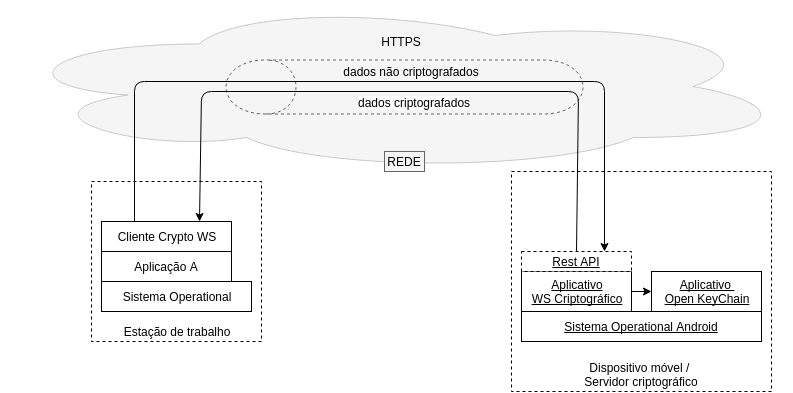

The diagram above was exported from draw.io. Its source (the exported page's mxGraphModel, read from the mxfile embedded in the PNG):
<mxGraphModel dx="1696" dy="1647" grid="1" gridSize="10" guides="1" tooltips="1" connect="1" arrows="1" fold="1" page="1" pageScale="1" pageWidth="826" pageHeight="1169" background="#ffffff" math="0" shadow="0">
  <root>
    <mxCell id="0" />
    <mxCell id="1" parent="0" />
    <mxCell id="2" value="Estação de trabalho" style="whiteSpace=wrap;html=1;verticalAlign=bottom;dashed=1;" vertex="1" parent="1">
      <mxGeometry x="70" y="160" width="170" height="160" as="geometry" />
    </mxCell>
    <mxCell id="3" value="" style="group" vertex="1" connectable="0" parent="1">
      <mxGeometry x="80" y="200" width="150" height="90" as="geometry" />
    </mxCell>
    <mxCell id="4" value="Cliente Crypto WS" style="whiteSpace=wrap;html=1;" vertex="1" parent="3">
      <mxGeometry width="130" height="30" as="geometry" />
    </mxCell>
    <mxCell id="5" value="Aplicação A" style="whiteSpace=wrap;html=1;" vertex="1" parent="3">
      <mxGeometry y="30" width="130" height="30" as="geometry" />
    </mxCell>
    <mxCell id="6" value="Sistema Operational" style="whiteSpace=wrap;html=1;" vertex="1" parent="3">
      <mxGeometry y="60" width="150" height="30" as="geometry" />
    </mxCell>
    <mxCell id="7" value="Cliente Crypto WS" style="whiteSpace=wrap;html=1;" vertex="1" parent="1">
      <mxGeometry x="80" y="200" width="130" height="30" as="geometry" />
    </mxCell>
    <mxCell id="8" value="Aplicação A" style="whiteSpace=wrap;html=1;" vertex="1" parent="1">
      <mxGeometry x="80" y="230" width="130" height="30" as="geometry" />
    </mxCell>
    <mxCell id="9" value="Sistema Operational" style="whiteSpace=wrap;html=1;" vertex="1" parent="1">
      <mxGeometry x="80" y="260" width="150" height="30" as="geometry" />
    </mxCell>
    <mxCell id="10" value="" style="shape=cylinder;whiteSpace=wrap;html=1;rotation=-90;dashed=1;fillColor=#f5f5f5;strokeColor=#666666;" vertex="1" parent="1">
      <mxGeometry x="356" y="-113" width="54" height="357" as="geometry" />
    </mxCell>
    <mxCell id="11" value="Dispositivo móvel /&amp;nbsp;&lt;div&gt;Servidor criptográfico&lt;/div&gt;" style="whiteSpace=wrap;html=1;verticalAlign=bottom;dashed=1;" vertex="1" parent="1">
      <mxGeometry x="490" y="150" width="260" height="220" as="geometry" />
    </mxCell>
    <mxCell id="12" value="" style="group" vertex="1" connectable="0" parent="1">
      <mxGeometry x="500" y="230" width="240" height="90" as="geometry" />
    </mxCell>
    <mxCell id="13" value="" style="group;fontStyle=4" vertex="1" connectable="0" parent="12">
      <mxGeometry y="20" width="240" height="70" as="geometry" />
    </mxCell>
    <mxCell id="14" value="Aplicativo&lt;br&gt;WS Criptográfico" style="whiteSpace=wrap;html=1;align=center;fontStyle=4" vertex="1" parent="13">
      <mxGeometry width="110" height="40" as="geometry" />
    </mxCell>
    <mxCell id="15" value="Aplicativo &lt;br&gt;Open KeyChain" style="whiteSpace=wrap;html=1;align=center;fontStyle=4" vertex="1" parent="13">
      <mxGeometry x="130" width="110" height="40" as="geometry" />
    </mxCell>
    <mxCell id="18" value="Sistema Operational Android" style="whiteSpace=wrap;html=1;fontStyle=4" vertex="1" parent="13">
      <mxGeometry y="40" width="240" height="30" as="geometry" />
    </mxCell>
    <mxCell id="19" value="Rest API" style="whiteSpace=wrap;html=1;align=center;dashed=1;fontStyle=4" vertex="1" parent="12">
      <mxGeometry width="110" height="20" as="geometry" />
    </mxCell>
    <mxCell id="20" value="" style="group;fontStyle=4" vertex="1" connectable="0" parent="1">
      <mxGeometry x="500" y="250" width="240" height="70" as="geometry" />
    </mxCell>
    <mxCell id="21" value="Aplicativo&lt;br&gt;WS Criptográfico" style="whiteSpace=wrap;html=1;align=center;fontStyle=4" vertex="1" parent="20">
      <mxGeometry width="110" height="40" as="geometry" />
    </mxCell>
    <mxCell id="22" value="Aplicativo &lt;br&gt;Open KeyChain" style="whiteSpace=wrap;html=1;align=center;fontStyle=4" vertex="1" parent="20">
      <mxGeometry x="130" width="110" height="40" as="geometry" />
    </mxCell>
    <mxCell id="25" value="Sistema Operational Android" style="whiteSpace=wrap;html=1;fontStyle=4" vertex="1" parent="20">
      <mxGeometry y="40" width="240" height="30" as="geometry" />
    </mxCell>
    <mxCell id="26" value="Aplicativo&lt;br&gt;WS Criptográfico" style="whiteSpace=wrap;html=1;align=center;fontStyle=4" vertex="1" parent="1">
      <mxGeometry x="500" y="250" width="110" height="40" as="geometry" />
    </mxCell>
    <mxCell id="17" style="edgeStyle=orthogonalEdgeStyle;rounded=0;html=1;exitX=0.5;exitY=1;jettySize=auto;orthogonalLoop=1;fontStyle=4" edge="1" parent="1" source="26" target="26">
      <mxGeometry relative="1" as="geometry" />
    </mxCell>
    <mxCell id="24" style="edgeStyle=orthogonalEdgeStyle;rounded=0;html=1;exitX=0.5;exitY=1;jettySize=auto;orthogonalLoop=1;fontStyle=4" edge="1" parent="1" source="26" target="26">
      <mxGeometry relative="1" as="geometry" />
    </mxCell>
    <mxCell id="27" value="Aplicativo &lt;br&gt;Open KeyChain" style="whiteSpace=wrap;html=1;align=center;fontStyle=4" vertex="1" parent="1">
      <mxGeometry x="630" y="250" width="110" height="40" as="geometry" />
    </mxCell>
    <mxCell id="16" style="edgeStyle=orthogonalEdgeStyle;rounded=0;html=1;exitX=1;exitY=0.5;entryX=0;entryY=0.5;jettySize=auto;orthogonalLoop=1;fontStyle=4" edge="1" parent="1" source="26" target="27">
      <mxGeometry relative="1" as="geometry" />
    </mxCell>
    <mxCell id="23" style="edgeStyle=orthogonalEdgeStyle;rounded=0;html=1;exitX=1;exitY=0.5;entryX=0;entryY=0.5;jettySize=auto;orthogonalLoop=1;fontStyle=4" edge="1" parent="1" source="26" target="27">
      <mxGeometry relative="1" as="geometry" />
    </mxCell>
    <mxCell id="28" style="edgeStyle=orthogonalEdgeStyle;rounded=0;html=1;exitX=1;exitY=0.5;entryX=0;entryY=0.5;jettySize=auto;orthogonalLoop=1;fontStyle=4" edge="1" source="26" target="27" parent="1">
      <mxGeometry x="610" y="270" as="geometry" />
    </mxCell>
    <mxCell id="29" style="edgeStyle=orthogonalEdgeStyle;rounded=0;html=1;exitX=0.5;exitY=1;jettySize=auto;orthogonalLoop=1;fontStyle=4" edge="1" source="26" target="26" parent="1">
      <mxGeometry x="555" y="290" as="geometry" />
    </mxCell>
    <mxCell id="30" value="Sistema Operational Android" style="whiteSpace=wrap;html=1;fontStyle=4" vertex="1" parent="1">
      <mxGeometry x="500" y="290" width="240" height="30" as="geometry" />
    </mxCell>
    <mxCell id="31" value="Rest API" style="whiteSpace=wrap;html=1;align=center;dashed=1;fontStyle=4" vertex="1" parent="1">
      <mxGeometry x="500" y="230" width="110" height="20" as="geometry" />
    </mxCell>
    <mxCell id="32" value="" style="endArrow=classic;html=1;entryX=0.75;entryY=0;exitX=0.5;exitY=0;endFill=1;" edge="1" source="31" target="7" parent="1">
      <mxGeometry x="178" y="70" width="50" height="50" as="geometry">
        <mxPoint x="668" y="68" as="sourcePoint" />
        <mxPoint x="158" y="68" as="targetPoint" />
        <Array as="points">
          <mxPoint x="557" y="70" />
          <mxPoint x="180" y="70" />
        </Array>
      </mxGeometry>
    </mxCell>
    <mxCell id="33" value="dados criptografados" style="text;html=1;resizable=0;points=[];align=center;verticalAlign=middle;labelBackgroundColor=#ffffff;" vertex="1" connectable="0" parent="32">
      <mxGeometry x="-0.8392" y="2" relative="1" as="geometry">
        <mxPoint x="-161" y="-95" as="offset" />
      </mxGeometry>
    </mxCell>
    <mxCell id="34" value="dados criptografados" style="text;html=1;resizable=0;points=[];align=center;verticalAlign=middle;labelBackgroundColor=#ffffff;" vertex="1" connectable="0" parent="1">
      <mxGeometry x="392.67510350349585" y="80.97922020857595" as="geometry">
        <mxPoint x="-161" y="-95" as="offset" />
      </mxGeometry>
    </mxCell>
    <mxCell id="35" value="" style="endArrow=classic;html=1;entryX=0.75;entryY=0;exitX=0.25;exitY=0;" edge="1" source="7" target="31" parent="1">
      <mxGeometry x="113" y="60" width="50" height="50" as="geometry">
        <mxPoint x="80" y="100" as="sourcePoint" />
        <mxPoint x="130" y="50" as="targetPoint" />
        <Array as="points">
          <mxPoint x="113" y="60" />
          <mxPoint x="583" y="60" />
        </Array>
      </mxGeometry>
    </mxCell>
    <mxCell id="36" value="HTTPS" style="text;html=1;strokeColor=none;fillColor=none;align=center;verticalAlign=middle;whiteSpace=wrap;dashed=1;" vertex="1" parent="1">
      <mxGeometry x="360" y="10" width="40" height="20" as="geometry" />
    </mxCell>
    <mxCell id="37" value="dados não criptografados" style="text;html=1;strokeColor=none;fillColor=none;align=center;verticalAlign=middle;whiteSpace=wrap;dashed=1;" vertex="1" parent="1">
      <mxGeometry x="320" y="40" width="140" height="20" as="geometry" />
    </mxCell>
    <mxCell id="38" value="REDE" style="text;html=1;strokeColor=#666666;fillColor=#f5f5f5;align=center;verticalAlign=middle;whiteSpace=wrap;rounded=0;" vertex="1" parent="1">
      <mxGeometry x="363" y="130" width="40" height="20" as="geometry" />
    </mxCell>
    <mxCell id="39" value="" style="ellipse;shape=cloud;whiteSpace=wrap;html=1;align=center;fillColor=#f5f5f5;strokeColor=#C9C9C9;" vertex="1" parent="1">
      <mxGeometry x="-20" y="-20" width="790" height="170" as="geometry" />
    </mxCell>
  </root>
</mxGraphModel>